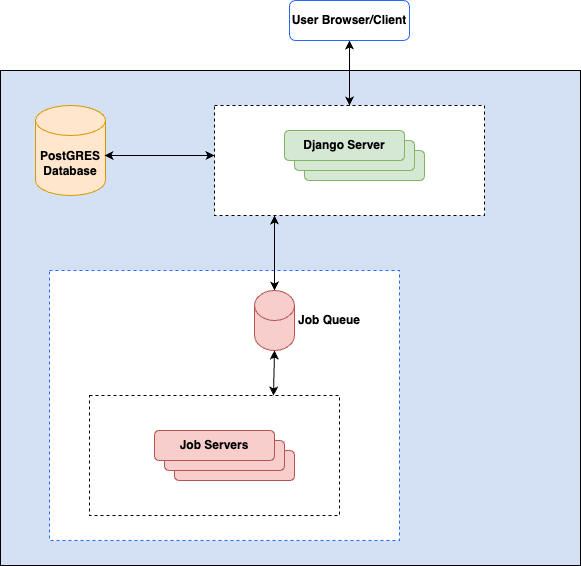

The diagram above was exported from draw.io. Its source (the exported page's mxGraphModel, read from the mxfile embedded in the PNG):
<mxGraphModel dx="1234" dy="742" grid="1" gridSize="10" guides="1" tooltips="1" connect="1" arrows="1" fold="1" page="1" pageScale="1" pageWidth="827" pageHeight="1169" math="0" shadow="0">
  <root>
    <mxCell id="0" />
    <mxCell id="1" parent="0" />
    <mxCell id="2" value="" style="rounded=0;whiteSpace=wrap;html=1;fillStyle=auto;strokeColor=#000000;fillColor=#D4E1F5;gradientColor=none;" vertex="1" parent="1">
      <mxGeometry x="50" y="1175" width="580" height="495" as="geometry" />
    </mxCell>
    <mxCell id="3" value="&lt;b&gt;PostGRES Database&lt;/b&gt;" style="shape=cylinder3;whiteSpace=wrap;html=1;boundedLbl=1;backgroundOutline=1;size=15;fillColor=#ffe6cc;strokeColor=#d79b00;fillStyle=auto;" vertex="1" parent="1">
      <mxGeometry x="85" y="1210" width="70" height="90" as="geometry" />
    </mxCell>
    <mxCell id="4" value="" style="endArrow=classic;startArrow=classic;html=1;rounded=0;" edge="1" parent="1">
      <mxGeometry width="50" height="50" relative="1" as="geometry">
        <mxPoint x="154" y="1260" as="sourcePoint" />
        <mxPoint x="264" y="1260" as="targetPoint" />
      </mxGeometry>
    </mxCell>
    <mxCell id="5" value="" style="rounded=0;whiteSpace=wrap;html=1;fillStyle=auto;dashed=1;" vertex="1" parent="1">
      <mxGeometry x="264" y="1210" width="270" height="110" as="geometry" />
    </mxCell>
    <mxCell id="6" value="" style="rounded=1;whiteSpace=wrap;html=1;fillStyle=auto;fillColor=#d5e8d4;strokeColor=#82b366;" vertex="1" parent="1">
      <mxGeometry x="354" y="1255" width="120" height="30" as="geometry" />
    </mxCell>
    <mxCell id="7" value="" style="rounded=1;whiteSpace=wrap;html=1;fillStyle=auto;fillColor=#d5e8d4;strokeColor=#82b366;" vertex="1" parent="1">
      <mxGeometry x="344" y="1245" width="120" height="30" as="geometry" />
    </mxCell>
    <mxCell id="8" value="&lt;b&gt;Django Server&lt;/b&gt;" style="rounded=1;whiteSpace=wrap;html=1;fillStyle=auto;fillColor=#d5e8d4;strokeColor=#82b366;" vertex="1" parent="1">
      <mxGeometry x="334" y="1235" width="120" height="30" as="geometry" />
    </mxCell>
    <mxCell id="9" value="" style="endArrow=classic;startArrow=classic;html=1;rounded=0;entryX=0.5;entryY=1;entryDx=0;entryDy=0;exitX=0.5;exitY=0;exitDx=0;exitDy=0;fillColor=#d5e8d4;strokeColor=#000000;" edge="1" source="5" target="10" parent="1">
      <mxGeometry width="50" height="50" relative="1" as="geometry">
        <mxPoint x="398.5" y="1215" as="sourcePoint" />
        <mxPoint x="399" y="1155" as="targetPoint" />
      </mxGeometry>
    </mxCell>
    <mxCell id="10" value="&lt;b&gt;User Browser/Client&lt;/b&gt;" style="rounded=1;whiteSpace=wrap;html=1;fillStyle=auto;strokeColor=#2667FF;" vertex="1" parent="1">
      <mxGeometry x="339" y="1105" width="120" height="40" as="geometry" />
    </mxCell>
    <mxCell id="11" value="" style="rounded=0;whiteSpace=wrap;html=1;dashed=1;fillStyle=auto;strokeColor=#2667FF;" vertex="1" parent="1">
      <mxGeometry x="99" y="1375" width="350" height="270" as="geometry" />
    </mxCell>
    <mxCell id="12" value="" style="endArrow=classic;startArrow=classic;html=1;rounded=0;strokeColor=#000000;exitX=0.5;exitY=0;exitDx=0;exitDy=0;exitPerimeter=0;" edge="1" source="13" parent="1">
      <mxGeometry width="50" height="50" relative="1" as="geometry">
        <mxPoint x="324" y="1380" as="sourcePoint" />
        <mxPoint x="324" y="1320" as="targetPoint" />
      </mxGeometry>
    </mxCell>
    <mxCell id="13" value="" style="shape=cylinder3;whiteSpace=wrap;html=1;boundedLbl=1;backgroundOutline=1;size=15;fillStyle=auto;strokeColor=#b85450;fillColor=#f8cecc;" vertex="1" parent="1">
      <mxGeometry x="304" y="1395" width="40" height="60" as="geometry" />
    </mxCell>
    <mxCell id="14" value="&lt;b&gt;Job Queue&lt;/b&gt;" style="text;html=1;strokeColor=none;fillColor=none;align=center;verticalAlign=middle;whiteSpace=wrap;rounded=0;fillStyle=auto;" vertex="1" parent="1">
      <mxGeometry x="344" y="1410" width="70" height="30" as="geometry" />
    </mxCell>
    <mxCell id="15" value="" style="endArrow=classic;startArrow=classic;html=1;rounded=0;strokeColor=#000000;entryX=0.5;entryY=1;entryDx=0;entryDy=0;entryPerimeter=0;" edge="1" target="13" parent="1">
      <mxGeometry width="50" height="50" relative="1" as="geometry">
        <mxPoint x="323" y="1500" as="sourcePoint" />
        <mxPoint x="323" y="1460" as="targetPoint" />
      </mxGeometry>
    </mxCell>
    <mxCell id="16" value="" style="rounded=0;whiteSpace=wrap;html=1;fillStyle=auto;strokeColor=#000000;dashed=1;" vertex="1" parent="1">
      <mxGeometry x="139" y="1500" width="250" height="120" as="geometry" />
    </mxCell>
    <mxCell id="17" value="" style="rounded=1;whiteSpace=wrap;html=1;fillStyle=auto;strokeColor=#b85450;fillColor=#f8cecc;" vertex="1" parent="1">
      <mxGeometry x="224" y="1555" width="120" height="30" as="geometry" />
    </mxCell>
    <mxCell id="18" value="" style="rounded=1;whiteSpace=wrap;html=1;fillStyle=auto;strokeColor=#b85450;fillColor=#f8cecc;" vertex="1" parent="1">
      <mxGeometry x="214" y="1545" width="120" height="30" as="geometry" />
    </mxCell>
    <mxCell id="19" value="&lt;b&gt;Job Servers&lt;/b&gt;" style="rounded=1;whiteSpace=wrap;html=1;fillStyle=auto;strokeColor=#b85450;fillColor=#f8cecc;" vertex="1" parent="1">
      <mxGeometry x="204" y="1535" width="120" height="30" as="geometry" />
    </mxCell>
  </root>
</mxGraphModel>